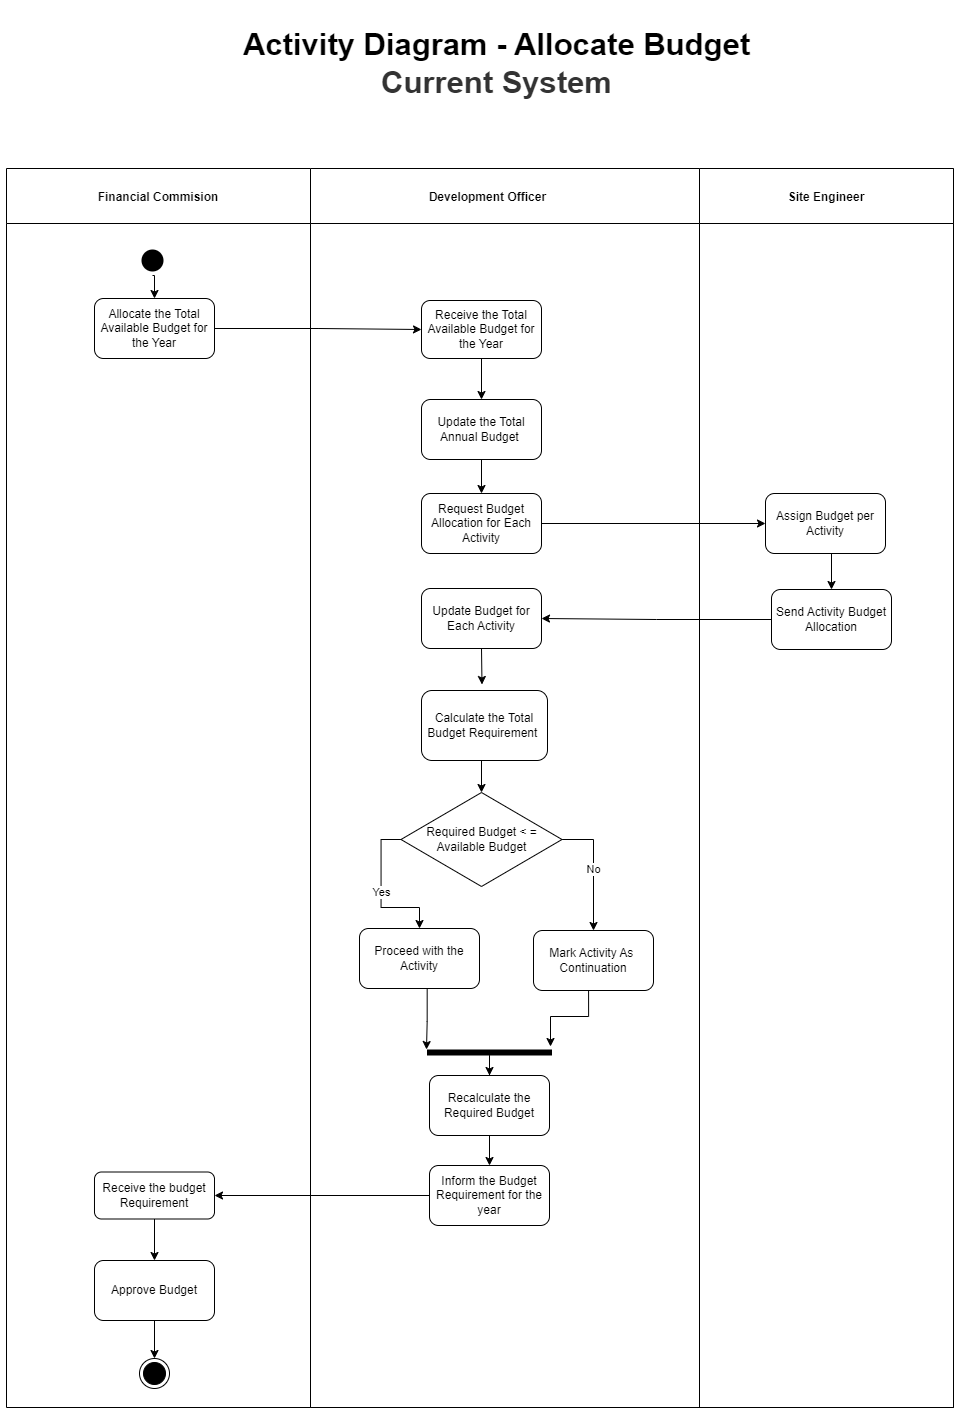

The diagram above was exported from draw.io. Its source (the exported page's mxGraphModel, read from the mxfile embedded in the PNG):
<mxGraphModel dx="2017" dy="2819" grid="0" gridSize="10" guides="1" tooltips="1" connect="1" arrows="1" fold="1" page="1" pageScale="1" pageWidth="850" pageHeight="1100" math="0" shadow="0">
  <root>
    <mxCell id="Tu1C6OwuA9QNspUWggb1-0" />
    <mxCell id="Tu1C6OwuA9QNspUWggb1-1" parent="Tu1C6OwuA9QNspUWggb1-0" />
    <mxCell id="Tu1C6OwuA9QNspUWggb1-2" value="Activity Diagram - Allocate Budget&lt;div style=&quot;font-size: 31px;&quot;&gt;&lt;font style=&quot;font-size: 31px;&quot; color=&quot;#333333&quot;&gt;Current System&lt;/font&gt;&lt;/div&gt;" style="text;html=1;align=center;verticalAlign=middle;whiteSpace=wrap;rounded=0;fontSize=31;labelBackgroundColor=none;fontColor=#000000;fontStyle=1" parent="Tu1C6OwuA9QNspUWggb1-1" vertex="1">
      <mxGeometry x="-508" y="-2141" width="951" height="113" as="geometry" />
    </mxCell>
    <mxCell id="Tu1C6OwuA9QNspUWggb1-3" style="edgeStyle=orthogonalEdgeStyle;rounded=0;orthogonalLoop=1;jettySize=auto;html=1;exitX=0.5;exitY=1;exitDx=0;exitDy=0;" parent="Tu1C6OwuA9QNspUWggb1-1" source="Tu1C6OwuA9QNspUWggb1-2" target="Tu1C6OwuA9QNspUWggb1-2" edge="1">
      <mxGeometry relative="1" as="geometry" />
    </mxCell>
    <mxCell id="Tu1C6OwuA9QNspUWggb1-4" value="Info" style="swimlane;childLayout=stackLayout;resizeParent=1;resizeParentMax=0;startSize=20;horizontal=0;horizontalStack=1;strokeColor=none;fontColor=none;noLabel=1;" parent="Tu1C6OwuA9QNspUWggb1-1" vertex="1">
      <mxGeometry x="-239" y="-1979" width="663" height="1239" as="geometry">
        <mxRectangle x="-178" y="-2009" width="32" height="53" as="alternateBounds" />
      </mxGeometry>
    </mxCell>
    <mxCell id="Tu1C6OwuA9QNspUWggb1-5" value="                                   Development Officer" style="swimlane;startSize=55;align=left;" parent="Tu1C6OwuA9QNspUWggb1-4" vertex="1">
      <mxGeometry x="20" width="643" height="1239" as="geometry">
        <mxRectangle x="20" width="47" height="1079" as="alternateBounds" />
      </mxGeometry>
    </mxCell>
    <mxCell id="PGWGDa2Dm8eLTB3w9H06-21" style="edgeStyle=orthogonalEdgeStyle;rounded=0;orthogonalLoop=1;jettySize=auto;html=1;exitX=0.5;exitY=1;exitDx=0;exitDy=0;entryX=0.5;entryY=0;entryDx=0;entryDy=0;" parent="Tu1C6OwuA9QNspUWggb1-5" source="Tu1C6OwuA9QNspUWggb1-9" target="Tu1C6OwuA9QNspUWggb1-11" edge="1">
      <mxGeometry relative="1" as="geometry" />
    </mxCell>
    <mxCell id="PGWGDa2Dm8eLTB3w9H06-22" style="edgeStyle=orthogonalEdgeStyle;rounded=0;orthogonalLoop=1;jettySize=auto;html=1;exitX=0.5;exitY=1;exitDx=0;exitDy=0;entryX=0.5;entryY=0;entryDx=0;entryDy=0;" parent="Tu1C6OwuA9QNspUWggb1-5" source="Tu1C6OwuA9QNspUWggb1-11" target="PGWGDa2Dm8eLTB3w9H06-8" edge="1">
      <mxGeometry relative="1" as="geometry" />
    </mxCell>
    <mxCell id="PGWGDa2Dm8eLTB3w9H06-26" style="edgeStyle=orthogonalEdgeStyle;rounded=0;orthogonalLoop=1;jettySize=auto;html=1;exitX=0.5;exitY=1;exitDx=0;exitDy=0;entryX=0.5;entryY=0;entryDx=0;entryDy=0;" parent="Tu1C6OwuA9QNspUWggb1-5" source="PGWGDa2Dm8eLTB3w9H06-9" edge="1">
      <mxGeometry relative="1" as="geometry">
        <mxPoint x="171.5" y="516" as="targetPoint" />
      </mxGeometry>
    </mxCell>
    <mxCell id="PGWGDa2Dm8eLTB3w9H06-28" value="Yes" style="edgeStyle=orthogonalEdgeStyle;rounded=0;orthogonalLoop=1;jettySize=auto;html=1;exitX=0;exitY=0.5;exitDx=0;exitDy=0;entryX=0.5;entryY=0;entryDx=0;entryDy=0;" parent="Tu1C6OwuA9QNspUWggb1-5" source="PGWGDa2Dm8eLTB3w9H06-13" target="PGWGDa2Dm8eLTB3w9H06-14" edge="1">
      <mxGeometry relative="1" as="geometry" />
    </mxCell>
    <mxCell id="PGWGDa2Dm8eLTB3w9H06-29" value="No" style="edgeStyle=orthogonalEdgeStyle;rounded=0;orthogonalLoop=1;jettySize=auto;html=1;exitX=1;exitY=0.5;exitDx=0;exitDy=0;" parent="Tu1C6OwuA9QNspUWggb1-5" source="PGWGDa2Dm8eLTB3w9H06-13" target="PGWGDa2Dm8eLTB3w9H06-10" edge="1">
      <mxGeometry relative="1" as="geometry" />
    </mxCell>
    <mxCell id="PGWGDa2Dm8eLTB3w9H06-42" style="edgeStyle=orthogonalEdgeStyle;rounded=0;orthogonalLoop=1;jettySize=auto;html=1;entryX=0.5;entryY=0;entryDx=0;entryDy=0;" parent="Tu1C6OwuA9QNspUWggb1-5" source="PGWGDa2Dm8eLTB3w9H06-15" target="PGWGDa2Dm8eLTB3w9H06-16" edge="1">
      <mxGeometry relative="1" as="geometry" />
    </mxCell>
    <mxCell id="PGWGDa2Dm8eLTB3w9H06-41" style="edgeStyle=orthogonalEdgeStyle;rounded=0;orthogonalLoop=1;jettySize=auto;html=1;entryX=0.5;entryY=0;entryDx=0;entryDy=0;" parent="Tu1C6OwuA9QNspUWggb1-5" source="PGWGDa2Dm8eLTB3w9H06-36" target="PGWGDa2Dm8eLTB3w9H06-15" edge="1">
      <mxGeometry relative="1" as="geometry" />
    </mxCell>
    <mxCell id="Tu1C6OwuA9QNspUWggb1-16" value="Site Engineer" style="swimlane;startSize=55;" parent="Tu1C6OwuA9QNspUWggb1-5" vertex="1">
      <mxGeometry x="389" width="254" height="1239" as="geometry" />
    </mxCell>
    <mxCell id="PGWGDa2Dm8eLTB3w9H06-24" style="edgeStyle=orthogonalEdgeStyle;rounded=0;orthogonalLoop=1;jettySize=auto;html=1;exitX=0.5;exitY=1;exitDx=0;exitDy=0;entryX=0.5;entryY=0;entryDx=0;entryDy=0;" parent="Tu1C6OwuA9QNspUWggb1-16" source="Tu1C6OwuA9QNspUWggb1-20" target="Tu1C6OwuA9QNspUWggb1-22" edge="1">
      <mxGeometry relative="1" as="geometry" />
    </mxCell>
    <mxCell id="Tu1C6OwuA9QNspUWggb1-20" value="Assign Budget per Activity" style="rounded=1;whiteSpace=wrap;html=1;" parent="Tu1C6OwuA9QNspUWggb1-16" vertex="1">
      <mxGeometry x="66" y="325" width="120" height="60" as="geometry" />
    </mxCell>
    <mxCell id="Tu1C6OwuA9QNspUWggb1-22" value="Send Activity Budget Allocation" style="rounded=1;whiteSpace=wrap;html=1;" parent="Tu1C6OwuA9QNspUWggb1-16" vertex="1">
      <mxGeometry x="72" y="421" width="120" height="60" as="geometry" />
    </mxCell>
    <mxCell id="PGWGDa2Dm8eLTB3w9H06-23" style="edgeStyle=orthogonalEdgeStyle;rounded=0;orthogonalLoop=1;jettySize=auto;html=1;exitX=1;exitY=0.5;exitDx=0;exitDy=0;entryX=0;entryY=0.5;entryDx=0;entryDy=0;" parent="Tu1C6OwuA9QNspUWggb1-5" source="PGWGDa2Dm8eLTB3w9H06-8" target="Tu1C6OwuA9QNspUWggb1-20" edge="1">
      <mxGeometry relative="1" as="geometry" />
    </mxCell>
    <mxCell id="Tu1C6OwuA9QNspUWggb1-9" value="Receive the Total Available Budget for the Year" style="rounded=1;whiteSpace=wrap;html=1;" parent="Tu1C6OwuA9QNspUWggb1-5" vertex="1">
      <mxGeometry x="111" y="132" width="120" height="58" as="geometry" />
    </mxCell>
    <mxCell id="PGWGDa2Dm8eLTB3w9H06-25" style="edgeStyle=orthogonalEdgeStyle;rounded=0;orthogonalLoop=1;jettySize=auto;html=1;exitX=0;exitY=0.5;exitDx=0;exitDy=0;entryX=1;entryY=0.5;entryDx=0;entryDy=0;" parent="Tu1C6OwuA9QNspUWggb1-5" source="Tu1C6OwuA9QNspUWggb1-22" target="PGWGDa2Dm8eLTB3w9H06-9" edge="1">
      <mxGeometry relative="1" as="geometry" />
    </mxCell>
    <mxCell id="Tu1C6OwuA9QNspUWggb1-11" value="Update the Total Annual Budget&amp;nbsp;" style="rounded=1;whiteSpace=wrap;html=1;" parent="Tu1C6OwuA9QNspUWggb1-5" vertex="1">
      <mxGeometry x="111" y="231" width="120" height="60" as="geometry" />
    </mxCell>
    <mxCell id="PGWGDa2Dm8eLTB3w9H06-8" value="Request Budget Allocation for Each Activity" style="rounded=1;whiteSpace=wrap;html=1;" parent="Tu1C6OwuA9QNspUWggb1-5" vertex="1">
      <mxGeometry x="111" y="325" width="120" height="60" as="geometry" />
    </mxCell>
    <mxCell id="PGWGDa2Dm8eLTB3w9H06-9" value="Update Budget for Each Activity" style="rounded=1;whiteSpace=wrap;html=1;" parent="Tu1C6OwuA9QNspUWggb1-5" vertex="1">
      <mxGeometry x="111" y="420" width="120" height="60" as="geometry" />
    </mxCell>
    <mxCell id="PGWGDa2Dm8eLTB3w9H06-13" value="Required Budget &amp;lt; = Available Budget" style="rhombus;whiteSpace=wrap;html=1;" parent="Tu1C6OwuA9QNspUWggb1-5" vertex="1">
      <mxGeometry x="90.5" y="624" width="161" height="94" as="geometry" />
    </mxCell>
    <mxCell id="PGWGDa2Dm8eLTB3w9H06-14" value="Proceed with the Activity" style="rounded=1;whiteSpace=wrap;html=1;" parent="Tu1C6OwuA9QNspUWggb1-5" vertex="1">
      <mxGeometry x="49" y="760" width="120" height="60" as="geometry" />
    </mxCell>
    <mxCell id="PGWGDa2Dm8eLTB3w9H06-10" value="Mark Activity As&amp;nbsp;&lt;div&gt;Continuation&lt;/div&gt;" style="rounded=1;whiteSpace=wrap;html=1;" parent="Tu1C6OwuA9QNspUWggb1-5" vertex="1">
      <mxGeometry x="223" y="762" width="120" height="60" as="geometry" />
    </mxCell>
    <mxCell id="PGWGDa2Dm8eLTB3w9H06-15" value="Recalculate the Required Budget" style="rounded=1;whiteSpace=wrap;html=1;" parent="Tu1C6OwuA9QNspUWggb1-5" vertex="1">
      <mxGeometry x="119" y="907" width="120" height="60" as="geometry" />
    </mxCell>
    <mxCell id="PGWGDa2Dm8eLTB3w9H06-16" value="Inform the Budget Requirement for the year" style="rounded=1;whiteSpace=wrap;html=1;" parent="Tu1C6OwuA9QNspUWggb1-5" vertex="1">
      <mxGeometry x="119" y="997" width="120" height="60" as="geometry" />
    </mxCell>
    <mxCell id="PGWGDa2Dm8eLTB3w9H06-36" value="" style="shape=line;html=1;strokeWidth=6;strokeColor=#000000;" parent="Tu1C6OwuA9QNspUWggb1-5" vertex="1">
      <mxGeometry x="116.5" y="881" width="125" height="6" as="geometry" />
    </mxCell>
    <mxCell id="PGWGDa2Dm8eLTB3w9H06-37" style="edgeStyle=orthogonalEdgeStyle;rounded=0;orthogonalLoop=1;jettySize=auto;html=1;exitX=0.564;exitY=1.007;exitDx=0;exitDy=0;exitPerimeter=0;" parent="Tu1C6OwuA9QNspUWggb1-5" source="PGWGDa2Dm8eLTB3w9H06-14" edge="1">
      <mxGeometry relative="1" as="geometry">
        <mxPoint x="118.90999999999997" y="852" as="sourcePoint" />
        <mxPoint x="116" y="881" as="targetPoint" />
        <Array as="points">
          <mxPoint x="117" y="853" />
          <mxPoint x="116" y="853" />
        </Array>
      </mxGeometry>
    </mxCell>
    <mxCell id="PGWGDa2Dm8eLTB3w9H06-38" style="edgeStyle=orthogonalEdgeStyle;rounded=0;orthogonalLoop=1;jettySize=auto;html=1;exitX=0.459;exitY=1.003;exitDx=0;exitDy=0;exitPerimeter=0;" parent="Tu1C6OwuA9QNspUWggb1-5" source="PGWGDa2Dm8eLTB3w9H06-10" edge="1">
      <mxGeometry relative="1" as="geometry">
        <mxPoint x="240" y="878" as="targetPoint" />
        <Array as="points">
          <mxPoint x="278" y="848" />
          <mxPoint x="240" y="848" />
        </Array>
        <mxPoint x="282.99999999999955" y="943" as="sourcePoint" />
      </mxGeometry>
    </mxCell>
    <mxCell id="t3OsannCGXkuXHhsBwlq-2" style="edgeStyle=orthogonalEdgeStyle;rounded=0;orthogonalLoop=1;jettySize=auto;html=1;exitX=0.5;exitY=1;exitDx=0;exitDy=0;entryX=0.5;entryY=0;entryDx=0;entryDy=0;" parent="Tu1C6OwuA9QNspUWggb1-5" source="8hNyKDz4viigx5zjl41m-0" target="PGWGDa2Dm8eLTB3w9H06-13" edge="1">
      <mxGeometry relative="1" as="geometry" />
    </mxCell>
    <mxCell id="8hNyKDz4viigx5zjl41m-0" value="Calculate the Total Budget Requirement&amp;nbsp;" style="rounded=1;whiteSpace=wrap;html=1;" parent="Tu1C6OwuA9QNspUWggb1-5" vertex="1">
      <mxGeometry x="111" y="522" width="126" height="70" as="geometry" />
    </mxCell>
    <mxCell id="PGWGDa2Dm8eLTB3w9H06-0" value="Financial Commision" style="swimlane;startSize=55;" parent="Tu1C6OwuA9QNspUWggb1-1" vertex="1">
      <mxGeometry x="-523" y="-1979" width="304" height="1239" as="geometry" />
    </mxCell>
    <mxCell id="PGWGDa2Dm8eLTB3w9H06-2" value="Allocate the Total Available Budget for the Year" style="rounded=1;whiteSpace=wrap;html=1;" parent="PGWGDa2Dm8eLTB3w9H06-0" vertex="1">
      <mxGeometry x="88" y="130" width="120" height="60" as="geometry" />
    </mxCell>
    <mxCell id="PGWGDa2Dm8eLTB3w9H06-19" style="edgeStyle=orthogonalEdgeStyle;rounded=0;orthogonalLoop=1;jettySize=auto;html=1;exitX=0.5;exitY=1;exitDx=0;exitDy=0;entryX=0.5;entryY=0;entryDx=0;entryDy=0;" parent="PGWGDa2Dm8eLTB3w9H06-0" source="Tu1C6OwuA9QNspUWggb1-7" target="PGWGDa2Dm8eLTB3w9H06-2" edge="1">
      <mxGeometry relative="1" as="geometry" />
    </mxCell>
    <mxCell id="Tu1C6OwuA9QNspUWggb1-7" value="" style="ellipse;html=1;shape=endState;fillColor=#000000;strokeColor=none;" parent="PGWGDa2Dm8eLTB3w9H06-0" vertex="1">
      <mxGeometry x="131" y="77" width="30" height="30" as="geometry" />
    </mxCell>
    <mxCell id="PGWGDa2Dm8eLTB3w9H06-44" style="edgeStyle=orthogonalEdgeStyle;rounded=0;orthogonalLoop=1;jettySize=auto;html=1;entryX=0.5;entryY=0;entryDx=0;entryDy=0;" parent="PGWGDa2Dm8eLTB3w9H06-0" source="PGWGDa2Dm8eLTB3w9H06-17" target="PGWGDa2Dm8eLTB3w9H06-18" edge="1">
      <mxGeometry relative="1" as="geometry" />
    </mxCell>
    <mxCell id="PGWGDa2Dm8eLTB3w9H06-17" value="Receive the budget Requirem&lt;span style=&quot;color: rgba(0, 0, 0, 0); font-family: monospace; font-size: 0px; text-align: start; text-wrap-mode: nowrap;&quot;&gt;%3CmxGraphModel%3E%3Croot%3E%3CmxCell%20id%3D%220%22%2F%3E%3CmxCell%20id%3D%221%22%20parent%3D%220%22%2F%3E%3CmxCell%20id%3D%222%22%20value%3D%22Inform%20the%20Budget%20Requirement%20for%20the%20year%22%20style%3D%22rounded%3D1%3BwhiteSpace%3Dwrap%3Bhtml%3D1%3B%22%20vertex%3D%221%22%20parent%3D%221%22%3E%3CmxGeometry%20x%3D%22-143%22%20y%3D%22-979%22%20width%3D%22120%22%20height%3D%2260%22%20as%3D%22geometry%22%2F%3E%3C%2FmxCell%3E%3C%2Froot%3E%3C%2FmxGraphModel%3E&lt;/span&gt;ent" style="rounded=1;whiteSpace=wrap;html=1;" parent="PGWGDa2Dm8eLTB3w9H06-0" vertex="1">
      <mxGeometry x="88" y="1003.5" width="120" height="47" as="geometry" />
    </mxCell>
    <mxCell id="PGWGDa2Dm8eLTB3w9H06-45" style="edgeStyle=orthogonalEdgeStyle;rounded=0;orthogonalLoop=1;jettySize=auto;html=1;exitX=0.5;exitY=1;exitDx=0;exitDy=0;" parent="PGWGDa2Dm8eLTB3w9H06-0" source="PGWGDa2Dm8eLTB3w9H06-18" target="Tu1C6OwuA9QNspUWggb1-10" edge="1">
      <mxGeometry relative="1" as="geometry" />
    </mxCell>
    <mxCell id="PGWGDa2Dm8eLTB3w9H06-18" value="Approve Budget" style="rounded=1;whiteSpace=wrap;html=1;" parent="PGWGDa2Dm8eLTB3w9H06-0" vertex="1">
      <mxGeometry x="88" y="1092" width="120" height="60" as="geometry" />
    </mxCell>
    <mxCell id="Tu1C6OwuA9QNspUWggb1-10" value="" style="ellipse;html=1;shape=endState;fillColor=#000000;strokeColor=#000000;" parent="PGWGDa2Dm8eLTB3w9H06-0" vertex="1">
      <mxGeometry x="133" y="1190" width="30" height="30" as="geometry" />
    </mxCell>
    <mxCell id="PGWGDa2Dm8eLTB3w9H06-20" style="edgeStyle=orthogonalEdgeStyle;rounded=0;orthogonalLoop=1;jettySize=auto;html=1;entryX=0;entryY=0.5;entryDx=0;entryDy=0;" parent="Tu1C6OwuA9QNspUWggb1-1" source="PGWGDa2Dm8eLTB3w9H06-2" target="Tu1C6OwuA9QNspUWggb1-9" edge="1">
      <mxGeometry relative="1" as="geometry" />
    </mxCell>
    <mxCell id="PGWGDa2Dm8eLTB3w9H06-43" style="edgeStyle=orthogonalEdgeStyle;rounded=0;orthogonalLoop=1;jettySize=auto;html=1;entryX=1;entryY=0.5;entryDx=0;entryDy=0;" parent="Tu1C6OwuA9QNspUWggb1-1" source="PGWGDa2Dm8eLTB3w9H06-16" target="PGWGDa2Dm8eLTB3w9H06-17" edge="1">
      <mxGeometry relative="1" as="geometry" />
    </mxCell>
  </root>
</mxGraphModel>